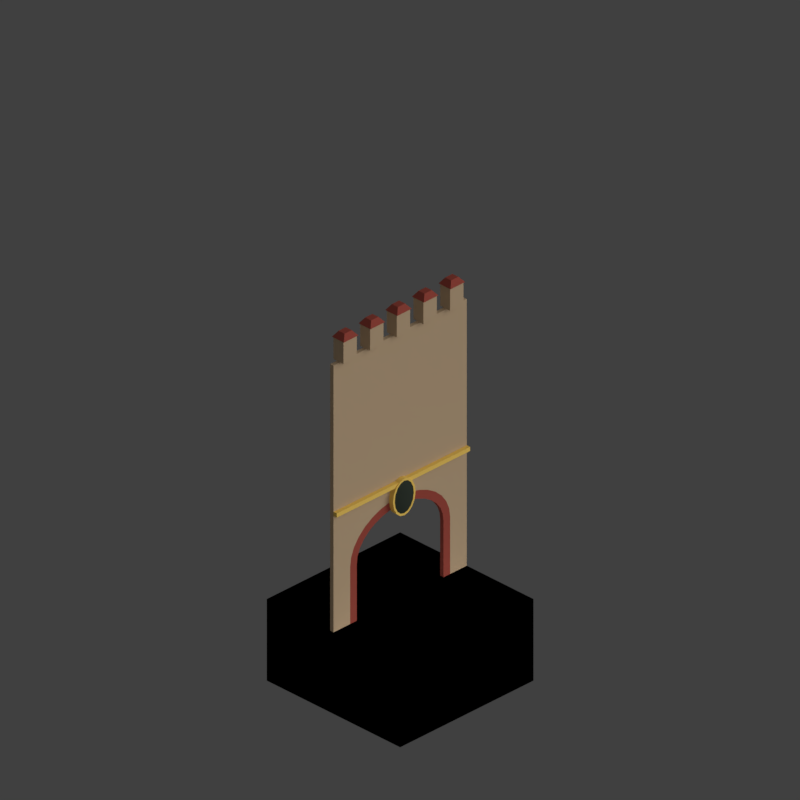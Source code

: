 # Source: wc6_V001.blend  (saved by Blender 2.79.0; exported with 4.5.12 LTS)
import bpy
from mathutils import Matrix  # noqa: F401  (used for matrix-valued properties, if any)

bpy.ops.wm.read_factory_settings(use_empty=True)
scene = bpy.context.scene
scene.name = 'Scene'

# ---- collections
col_collection_1 = bpy.data.collections.new('Collection 1'); scene.collection.children.link(col_collection_1)
col_collection_11 = bpy.data.collections.new('Collection 11'); scene.collection.children.link(col_collection_11)
col_collection_12 = bpy.data.collections.new('Collection 12'); scene.collection.children.link(col_collection_12)

# ---- materials (node trees are filled in below, after node groups)
mat_castle_wall = bpy.data.materials.new('Castle_Wall')
mat_castle_wall.alpha_threshold = 0.0
mat_castle_wall.use_transparent_shadow = False
mat_castle_wall.diffuse_color = (0.5409, 0.3958, 0.2498, 1.0)
mat_castle_wall.specular_color = (0.6819, 0.6819, 0.6819)
mat_castle_wall.roughness = 0.5
mat_castle_wall.specular_intensity = 1.0
mat_material_003 = bpy.data.materials.new('Material.003')
mat_material_003.alpha_threshold = 0.0
mat_material_003.use_transparent_shadow = False
mat_material_003.diffuse_color = (0.3511, 0.07321, 0.05365, 1.0)
mat_material_003.specular_color = (0.6819, 0.6819, 0.6819)
mat_material_003.roughness = 0.5
mat_material_003.specular_intensity = 0.634
mat_material_000 = bpy.data.materials.new('Material.000')
mat_material_000.alpha_threshold = 0.0
mat_material_000.use_transparent_shadow = False
mat_material_000.diffuse_color = (0.9364, 0.6265, 0.1357, 1.0)
mat_material_000.specular_color = (0.6819, 0.6819, 0.6819)
mat_material_000.roughness = 0.5
mat_material_000.specular_intensity = 0.591
mat_castle_emblem = bpy.data.materials.new('castle emblem')
mat_castle_emblem.alpha_threshold = 0.0
mat_castle_emblem.use_transparent_shadow = False
mat_castle_emblem.diffuse_color = (0.035, 0.04445, 0.03447, 1.0)
mat_castle_emblem.roughness = 0.5
mat_castle_wall_001 = bpy.data.materials.new('Castle_Wall.001')
mat_castle_wall_001.alpha_threshold = 0.0
mat_castle_wall_001.use_transparent_shadow = False
mat_castle_wall_001.diffuse_color = (0.5409, 0.3958, 0.2498, 1.0)
mat_castle_wall_001.specular_color = (0.6819, 0.6819, 0.6819)
mat_castle_wall_001.roughness = 0.5
mat_castle_wall_001.specular_intensity = 0.9283

# ---- material node trees

# ---- world
world_world = bpy.data.worlds.new('World'); scene.world = world_world
world_world.color = (0.05088, 0.05088, 0.05088)
world_world.use_sun_shadow = False
world_world.sun_shadow_jitter_overblur = 0.0
world_world.cycles.sampling_method = 'MANUAL'
world_world.light_settings.distance = 0.0

# ---- cameras
cam_camera = bpy.data.cameras.new('Camera')
cam_camera.type = 'ORTHO'
cam_camera.sensor_fit = 'HORIZONTAL'
cam_camera.clip_start = 220.0
cam_camera.clip_end = 340.0
cam_camera.lens = 35.0
cam_camera.sensor_width = 1.0
cam_camera.sensor_height = 18.0
cam_camera.ortho_scale = 16.97
cam_camera.shift_x = -0.0001725
cam_camera.shift_y = 0.25
cam_camera.dof.focus_distance = 0.0
cam_camera.dof.aperture_fstop = 128.0
cam_camera.dof.aperture_blades = 6

# ---- lights
light_lightdome = bpy.data.lights.new('LightDome', 'SUN')
light_lightdome.transmission_factor = 0.0
light_lightdome.angle = 0.1993
light_lightdome.energy = 0.1
light_lightdome.shadow_buffer_clip_start = 0.5
light_lightdome.shadow_soft_size = 0.1
light_lightdome.shadow_cascade_max_distance = 1000.0
light_fillerlight = bpy.data.lights.new('FillerLight', 'SUN')
light_fillerlight.transmission_factor = 0.0
light_fillerlight.angle = 0.9273
light_fillerlight.energy = 0.5
light_fillerlight.shadow_buffer_clip_start = 0.5
light_fillerlight.shadow_soft_size = 0.5
light_fillerlight.shadow_cascade_max_distance = 1000.0
light_mainlight = bpy.data.lights.new('MainLight', 'SUN')
light_mainlight.transmission_factor = 0.0
light_mainlight.angle = 0.9273
light_mainlight.energy = 1.3
light_mainlight.shadow_buffer_clip_start = 0.5
light_mainlight.shadow_soft_size = 0.5
light_mainlight.shadow_cascade_max_distance = 1000.0

# ---- meshes
me_cube_001 = bpy.data.meshes.new('Cube.001')
me_cube_001.from_pydata([(-2.0, -2.0, 0.0), (-2.0, -2.0, 1.633), (-2.0, 2.0, 0.0), (-2.0, 2.0, 1.633), (2.0, -2.0, 0.0), (2.0, -2.0, 1.633), (2.0, 2.0, 0.0), (2.0, 2.0, 1.633)], [], [(0, 1, 3, 2), (2, 3, 7, 6), (6, 7, 5, 4), (4, 5, 1, 0), (2, 6, 4, 0), (7, 3, 1, 5)])
me_cube_001.use_remesh_preserve_volume = False
me_cube_001.use_remesh_preserve_attributes = False
me_cube_001.use_mirror_vertex_groups = False
me_cube_001.update()
me_cube_002 = bpy.data.meshes.new('Cube.002')
me_cube_002.from_pydata([(-2.0, 8.941e-09, 0.0), (-2.0, 0.1, 0.0), (-2.0, 1.788e-08, 1.633), (-2.0, 0.1, 1.633), (2.0, 8.941e-09, 0.0), (2.0, 0.1, 0.0), (-2.0, 1.788e-08, 3.266), (-2.0, 0.1, 3.266), (2.0, 8.941e-09, 1.633), (2.0, 0.1, 1.633), (2.0, 1.788e-08, 3.266), (2.0, 0.1, 3.266)], [], [(0, 2, 3, 1), (1, 3, 9, 5), (0, 1, 5, 4), (4, 5, 9, 8), (2, 0, 4, 8), (2, 6, 7, 3), (3, 7, 11, 9), (7, 6, 10, 11), (8, 9, 11, 10), (6, 2, 8, 10)])
_uv = me_cube_002.uv_layers.new(name='UVMap')
_uv.uv.foreach_set('vector', [-1.15, -0.03166, -0.4083, -0.03168, -0.4083, 0.01374, -1.15, 0.01375, 1.0, 0.0, 1.0, 1.0, 2.063e-07, 1.0, 3.438e-07, 0.0, -1.15, 0.05931, -1.15, 0.01389, 0.6668, 0.01389, 0.6668, 0.05931, 2.15, -0.03169, 2.15, 0.01373, 1.408, 0.01372, 1.408, -0.03169, 1.0, 1.0, 1.0, 0.0, 6.876e-08, 0.0, 0.0, 1.0, -1.15, -0.03166, -0.4083, -0.03168, -0.4083, 0.01374, -1.15, 0.01375, 1.0, 0.0, 1.0, 1.0, 2.063e-07, 1.0, 3.438e-07, 0.0, -0.4083, 0.01374, -0.4083, -0.03168, 1.408, -0.03169, 1.408, 0.01372, 2.15, -0.03169, 2.15, 0.01373, 1.408, 0.01372, 1.408, -0.03169, 1.0, 1.0, 1.0, 0.0, 6.876e-08, 0.0, 0.0, 1.0])
me_cube_002.materials.append(mat_castle_wall)
me_cube_002.use_remesh_preserve_volume = False
me_cube_002.use_remesh_preserve_attributes = False
me_cube_002.use_mirror_vertex_groups = False
me_cube_002.update()
me_cube_000 = bpy.data.meshes.new('Cube.000')
me_cube_000.from_pydata([(-2.0, 8.941e-09, 0.0), (-2.0, 0.1, 0.0), (-2.0, 1.788e-08, 1.633), (-2.0, 0.1, 1.633), (2.0, 8.941e-09, 0.0), (2.0, 0.1, 0.0), (-2.0, 1.788e-08, 3.266), (-2.0, 0.1, 3.266), (2.0, 8.941e-09, 1.633), (2.0, 0.1, 1.633), (2.0, 1.788e-08, 3.266), (2.0, 0.1, 3.266)], [], [(0, 2, 3, 1), (1, 3, 9, 5), (0, 1, 5, 4), (4, 5, 9, 8), (2, 0, 4, 8), (2, 6, 7, 3), (3, 7, 11, 9), (7, 6, 10, 11), (8, 9, 11, 10), (6, 2, 8, 10)])
_uv = me_cube_000.uv_layers.new(name='UVMap')
_uv.uv.foreach_set('vector', [-1.15, -0.03166, -0.4083, -0.03168, -0.4083, 0.01374, -1.15, 0.01375, 1.0, 0.0, 1.0, 1.0, 2.063e-07, 1.0, 3.438e-07, 0.0, -1.15, 0.05931, -1.15, 0.01389, 0.6668, 0.01389, 0.6668, 0.05931, 2.15, -0.03169, 2.15, 0.01373, 1.408, 0.01372, 1.408, -0.03169, 1.0, 1.0, 1.0, 0.0, 6.876e-08, 0.0, 0.0, 1.0, -1.15, -0.03166, -0.4083, -0.03168, -0.4083, 0.01374, -1.15, 0.01375, 1.0, 0.0, 1.0, 1.0, 2.063e-07, 1.0, 3.438e-07, 0.0, -0.4083, 0.01374, -0.4083, -0.03168, 1.408, -0.03169, 1.408, 0.01372, 2.15, -0.03169, 2.15, 0.01373, 1.408, 0.01372, 1.408, -0.03169, 1.0, 1.0, 1.0, 0.0, 6.876e-08, 0.0, 0.0, 1.0])
me_cube_000.materials.append(mat_castle_wall)
me_cube_000.use_remesh_preserve_volume = False
me_cube_000.use_remesh_preserve_attributes = False
me_cube_000.use_mirror_vertex_groups = False
me_cube_000.update()
me_plane = bpy.data.meshes.new('Plane')
me_plane.from_pydata([(-1.6, 2.0, 0.0), (-1.4, 2.0, 0.0), (-1.2, 2.0, 0.0), (-1.0, 2.0, 0.0), (-0.8, 2.0, 0.0), (-0.6, 2.0, 0.0), (-0.4, 2.0, 0.0), (-0.2, 2.0, 0.0), (-1.192e-07, 2.0, 0.0), (0.2, 2.0, 0.0), (0.4, 2.0, 0.0), (0.6, 2.0, 0.0), (0.8, 2.0, 0.0), (1.0, 2.0, 0.0), (1.2, 2.0, 0.0), (1.4, 2.0, 0.0), (1.6, 2.0, 0.0), (1.8, 2.0, 0.0), (2.0, 2.0, 0.0), (-2.0, 2.0, 0.0), (2.0, -2.0, 0.0), (-2.0, -2.0, 0.0), (-1.8, 2.0, 0.0), (-1.8, -2.0, 0.0), (-1.6, -2.0, 0.0), (-1.4, -2.0, 0.0), (-1.2, -2.0, 0.0), (-1.0, -2.0, 0.0), (-0.8, -2.0, 0.0), (-0.6, -2.0, 0.0), (-0.4, -2.0, 0.0), (-0.2, -2.0, 0.0), (1.192e-07, -2.0, 0.0), (0.2, -2.0, 0.0), (0.4, -2.0, 0.0), (0.6, -2.0, 0.0), (0.8, -2.0, 0.0), (1.0, -2.0, 0.0), (1.2, -2.0, 0.0), (1.4, -2.0, 0.0), (1.6, -2.0, 0.0), (1.8, -2.0, 0.0), (2.0, 0.0, 0.0), (-2.0, 0.0, 0.0), (-1.8, 0.0, 0.0), (-1.6, 0.0, 0.0), (-1.4, 0.0, 0.0), (-1.2, 0.0, 0.0), (-1.0, 0.0, 0.0), (-0.8, 0.0, 0.0), (-0.6, 0.0, 0.0), (-0.4, 0.0, 0.0), (-0.2, 0.0, 0.0), (0.0, 0.0, 0.0), (0.2, 0.0, 0.0), (0.4, 0.0, 0.0), (0.6, 0.0, 0.0), (0.8, 0.0, 0.0), (1.0, 0.0, 0.0), (1.2, 0.0, 0.0), (1.4, 0.0, 0.0), (1.6, 0.0, 0.0), (1.8, 0.0, 0.0), (-0.6, -2.0, -2.0), (-0.4, -2.0, -2.0), (-0.8, -2.0, -2.0), (-1.0, -2.0, -2.0), (-1.2, -2.0, -2.0), (-1.4, -2.0, -2.0), (-1.6, -2.0, -2.0), (-1.8, -2.0, -2.0), (-2.0, -2.0, -2.0), (-1.6, 2.0, -2.0), (-1.8, 2.0, -2.0), (-1.4, 2.0, -2.0), (-1.2, 2.0, -2.0), (-1.0, 2.0, -2.0), (-0.8, 2.0, -2.0), (-0.6, 2.0, -2.0), (-0.4, 2.0, -2.0), (-0.2, 2.0, -2.0), (-1.192e-07, 2.0, -2.0), (0.2, 2.0, -2.0), (0.4, 2.0, -2.0), (0.6, 2.0, -2.0), (0.8, 2.0, -2.0), (1.0, 2.0, -2.0), (1.2, 2.0, -2.0), (1.4, 2.0, -2.0), (1.6, 2.0, -2.0), (1.8, 2.0, -2.0), (2.0, 2.0, -2.0), (-2.0, 2.0, -2.0), (2.0, 0.0, -2.0), (1.8, -2.0, -2.0), (2.0, -2.0, -2.0), (-2.0, 0.0, -2.0), (-0.2, -2.0, -2.0), (1.192e-07, -2.0, -2.0), (0.2, -2.0, -2.0), (0.4, -2.0, -2.0), (0.6, -2.0, -2.0), (0.8, -2.0, -2.0), (1.0, -2.0, -2.0), (1.2, -2.0, -2.0), (1.4, -2.0, -2.0), (1.6, -2.0, -2.0), (-1.8, 0.0, -2.0), (-1.6, 0.0, -2.0), (-1.4, 0.0, -2.0), (-1.2, 0.0, -2.0), (-1.0, 0.0, -2.0), (-0.8, 0.0, -2.0), (-0.6, 0.0, -2.0), (-0.4, 0.0, -2.0), (-0.2, 0.0, -2.0), (0.0, 0.0, -2.0), (0.2, 0.0, -2.0), (0.4, 0.0, -2.0), (0.6, 0.0, -2.0), (0.8, 0.0, -2.0), (1.0, 0.0, -2.0), (1.2, 0.0, -2.0), (1.4, 0.0, -2.0), (1.6, 0.0, -2.0), (1.8, 0.0, -2.0)], [], [(51, 52, 7, 6), (50, 51, 6, 5), (49, 50, 5, 4), (48, 49, 4, 3), (47, 48, 3, 2), (46, 47, 2, 1), (45, 46, 1, 0), (44, 45, 0, 22), (43, 44, 22, 19), (62, 42, 18, 17), (52, 53, 8, 7), (53, 54, 9, 8), (54, 55, 10, 9), (55, 56, 11, 10), (56, 57, 12, 11), (57, 58, 13, 12), (58, 59, 14, 13), (59, 60, 15, 14), (60, 61, 16, 15), (61, 62, 17, 16), (40, 41, 62, 61), (39, 40, 61, 60), (38, 39, 60, 59), (37, 38, 59, 58), (36, 37, 58, 57), (35, 36, 57, 56), (34, 35, 56, 55), (33, 34, 55, 54), (32, 33, 54, 53), (31, 32, 53, 52), (41, 20, 42, 62), (21, 23, 44, 43), (23, 24, 45, 44), (24, 25, 46, 45), (25, 26, 47, 46), (26, 27, 48, 47), (27, 28, 49, 48), (28, 29, 50, 49), (29, 30, 51, 50), (30, 31, 52, 51), (114, 79, 80, 115), (113, 78, 79, 114), (112, 77, 78, 113), (111, 76, 77, 112), (110, 75, 76, 111), (109, 74, 75, 110), (108, 72, 74, 109), (107, 73, 72, 108), (96, 92, 73, 107), (125, 90, 91, 93), (115, 80, 81, 116), (116, 81, 82, 117), (117, 82, 83, 118), (118, 83, 84, 119), (119, 84, 85, 120), (120, 85, 86, 121), (121, 86, 87, 122), (122, 87, 88, 123), (123, 88, 89, 124), (124, 89, 90, 125), (106, 124, 125, 94), (105, 123, 124, 106), (104, 122, 123, 105), (103, 121, 122, 104), (102, 120, 121, 103), (101, 119, 120, 102), (100, 118, 119, 101), (99, 117, 118, 100), (98, 116, 117, 99), (97, 115, 116, 98), (94, 125, 93, 95), (71, 96, 107, 70), (70, 107, 108, 69), (69, 108, 109, 68), (68, 109, 110, 67), (67, 110, 111, 66), (66, 111, 112, 65), (65, 112, 113, 63), (63, 113, 114, 64), (64, 114, 115, 97), (29, 63, 64, 30), (22, 73, 92, 19), (6, 79, 78, 5), (40, 106, 94, 41), (28, 65, 63, 29), (42, 93, 91, 18), (7, 80, 79, 6), (27, 66, 65, 28), (41, 94, 95, 20), (8, 81, 80, 7), (26, 67, 66, 27), (43, 96, 71, 21), (9, 82, 81, 8), (25, 68, 67, 26), (30, 64, 97, 31), (10, 83, 82, 9), (24, 69, 68, 25), (31, 97, 98, 32), (11, 84, 83, 10), (23, 70, 69, 24), (32, 98, 99, 33), (12, 85, 84, 11), (21, 71, 70, 23), (33, 99, 100, 34), (20, 95, 93, 42), (13, 86, 85, 12), (0, 72, 73, 22), (34, 100, 101, 35), (19, 92, 96, 43), (14, 87, 86, 13), (1, 74, 72, 0), (35, 101, 102, 36), (15, 88, 87, 14), (2, 75, 74, 1), (36, 102, 103, 37), (16, 89, 88, 15), (3, 76, 75, 2), (37, 103, 104, 38), (17, 90, 89, 16), (4, 77, 76, 3), (38, 104, 105, 39), (18, 91, 90, 17), (5, 78, 77, 4), (39, 105, 106, 40)])
me_plane.use_remesh_preserve_volume = False
me_plane.use_remesh_preserve_attributes = False
me_plane.use_mirror_vertex_groups = False
me_plane.update()
me_cylinder_001 = bpy.data.meshes.new('Cylinder.001')
me_cylinder_001.from_pydata([(0.0, 0.1, 0.725), (0.0, 0.0, 0.725), (0.2926, 0.1, 0.7034), (0.2926, 0.0, 0.7034), (0.574, 0.1, 0.6394), (0.574, 0.0, 0.6394), (0.8334, 0.1, 0.5354), (0.8334, 0.0, 0.5354), (1.061, 0.1, 0.3955), (1.061, 0.0, 0.3955), (1.247, 0.1, 0.225), (1.247, 0.0, 0.225), (1.386, 0.1, 0.03052), (1.386, 0.0, 0.03052), (1.471, 0.1, -0.1805), (1.471, 0.0, -0.1805), (1.5, 0.1, -0.4), (1.5, 0.0, -0.4), (-1.5, 0.1, -0.4), (-1.5, 0.0, -0.4), (-1.471, 0.1, -0.1805), (-1.471, 0.0, -0.1805), (-1.386, 0.1, 0.03052), (-1.386, 0.0, 0.03052), (-1.247, 0.1, 0.225), (-1.247, 0.0, 0.225), (-1.061, 0.1, 0.3955), (-1.061, 0.0, 0.3955), (-0.8334, 0.1, 0.5354), (-0.8334, 0.0, 0.5354), (-0.574, 0.1, 0.6394), (-0.574, 0.0, 0.6394), (-0.2926, 0.1, 0.7034), (-0.2926, 0.0, 0.7034), (-1.5, 0.1, -3.0), (-1.5, 0.0, -3.0), (1.5, 0.0, -3.0), (1.5, 0.1, -3.0)], [], [(0, 1, 3, 2), (2, 3, 5, 4), (4, 5, 7, 6), (6, 7, 9, 8), (8, 9, 11, 10), (10, 11, 13, 12), (12, 13, 15, 14), (14, 15, 17, 16), (18, 19, 21, 20), (20, 21, 23, 22), (22, 23, 25, 24), (24, 25, 27, 26), (26, 27, 29, 28), (28, 29, 31, 30), (30, 31, 33, 32), (32, 33, 1, 0), (19, 18, 34, 35), (16, 17, 36, 37)])
me_cylinder_001.materials.append(mat_material_003)
me_cylinder_001.use_remesh_preserve_volume = False
me_cylinder_001.use_remesh_preserve_attributes = False
me_cylinder_001.use_mirror_vertex_groups = False
me_cylinder_001.update()
me_cylinder = bpy.data.meshes.new('Cylinder')
me_cylinder.from_pydata([(0.0, 1.5, 0.725), (0.0, -1.5, 0.725), (0.2926, 1.5, 0.7034), (0.2926, -1.5, 0.7034), (0.574, 1.5, 0.6394), (0.574, -1.5, 0.6394), (0.8334, 1.5, 0.5354), (0.8334, -1.5, 0.5354), (1.061, 1.5, 0.3955), (1.061, -1.5, 0.3955), (1.247, 1.5, 0.225), (1.247, -1.5, 0.225), (1.386, 1.5, 0.03052), (1.386, -1.5, 0.03052), (1.471, 1.5, -0.1805), (1.471, -1.5, -0.1805), (1.5, 1.5, -0.4), (1.5, -1.5, -0.4), (-1.5, 1.5, -0.4), (-1.5, -1.5, -0.4), (-1.471, 1.5, -0.1805), (-1.471, -1.5, -0.1805), (-1.386, 1.5, 0.03052), (-1.386, -1.5, 0.03052), (-1.247, 1.5, 0.225), (-1.247, -1.5, 0.225), (-1.061, 1.5, 0.3955), (-1.061, -1.5, 0.3955), (-0.8334, 1.5, 0.5354), (-0.8334, -1.5, 0.5354), (-0.574, 1.5, 0.6394), (-0.574, -1.5, 0.6394), (-0.2926, 1.5, 0.7034), (-0.2926, -1.5, 0.7034), (-1.5, 1.5, -3.0), (-1.5, -1.5, -3.0), (0.0, -1.5, -0.4), (0.0, 1.5, -0.4), (0.0, 1.5, -3.0), (0.0, -1.5, -3.0), (1.5, -1.5, -3.0), (1.5, 1.5, -3.0)], [], [(0, 1, 3, 2), (2, 3, 5, 4), (4, 5, 7, 6), (6, 7, 9, 8), (8, 9, 11, 10), (10, 11, 13, 12), (12, 13, 15, 14), (14, 15, 17, 16), (18, 19, 21, 20), (20, 21, 23, 22), (22, 23, 25, 24), (24, 25, 27, 26), (26, 27, 29, 28), (28, 29, 31, 30), (30, 31, 33, 32), (32, 33, 1, 0), (19, 18, 34, 35), (16, 17, 40, 41), (9, 7, 36), (1, 33, 36), (25, 23, 36), (13, 11, 36), (29, 27, 36), (3, 1, 36), (17, 15, 36), (7, 5, 36), (33, 31, 36), (23, 21, 36), (11, 9, 36), (27, 25, 36), (15, 13, 36), (5, 3, 36), (31, 29, 36), (21, 19, 36), (24, 26, 37), (8, 10, 37), (20, 22, 37), (30, 32, 37), (4, 6, 37), (14, 16, 37), (0, 2, 37), (26, 28, 37), (10, 12, 37), (22, 24, 37), (32, 0, 37), (6, 8, 37), (18, 20, 37), (28, 30, 37), (2, 4, 37), (12, 14, 37), (36, 19, 35, 39), (37, 16, 41, 38), (18, 37, 38, 34), (17, 36, 39, 40), (41, 40, 39, 38), (35, 34, 38, 39)])
me_cylinder.use_remesh_preserve_volume = False
me_cylinder.use_remesh_preserve_attributes = False
me_cylinder.use_mirror_vertex_groups = False
me_cylinder.update()
me_cube_004 = bpy.data.meshes.new('Cube.004')
me_cube_004.from_pydata([(0.075, 6.512e-09, -2.98e-08), (-0.1145, 2.812e-09, -0.45), (0.075, -0.1292, -0.03425), (-0.1145, 0.02879, -0.3063), (0.075, -0.2386, -0.1318), (-0.1145, 0.06026, -0.3344), (0.075, -0.3118, -0.2778), (-0.1145, 0.0857, -0.3851), (0.075, -0.3375, -0.45), (-0.1145, 0.09537, -0.45), (0.075, -0.3118, -0.6222), (-0.1145, 0.0857, -0.5149), (0.075, -0.2386, -0.7682), (-0.1145, 0.06026, -0.5656), (0.075, -0.1292, -0.8657), (-0.1145, 0.02879, -0.5937), (0.075, -4.445e-08, -0.9), (-0.1145, -2.488e-08, -0.6013), (0.075, 0.1292, -0.8657), (-0.1145, -0.02879, -0.5937), (0.075, 0.2386, -0.7682), (-0.1145, -0.06026, -0.5656), (0.075, 0.3118, -0.6222), (-0.1145, -0.0857, -0.5149), (0.075, 0.3375, -0.45), (-0.1145, -0.09537, -0.45), (0.075, 0.3118, -0.2778), (-0.1145, -0.0857, -0.3851), (0.075, 0.2386, -0.1318), (-0.1145, -0.06026, -0.3344), (0.075, 0.1292, -0.03425), (-0.1145, 4.138e-08, -0.2987), (-0.075, -0.1292, -0.03425), (-0.075, -6.512e-09, -2.98e-08), (-0.075, -0.2386, -0.1318), (-0.075, -0.3118, -0.2778), (-0.075, -0.3375, -0.45), (-0.075, -0.3118, -0.6222), (-0.075, -0.2386, -0.7682), (-0.075, -0.1292, -0.8657), (-0.075, -5.747e-08, -0.9), (-0.075, 0.1292, -0.8657), (-0.075, 0.2386, -0.7682), (-0.075, 0.3118, -0.6222), (-0.075, 0.3375, -0.45), (-0.075, 0.3118, -0.2778), (-0.075, 0.2386, -0.1318), (-0.075, 0.1292, -0.03425), (-0.075, -0.1048, -0.07952), (-0.075, 1.98e-08, -0.05173), (-0.075, -0.1982, -0.1628), (-0.075, -0.2635, -0.2931), (-0.075, -0.2869, -0.45), (-0.075, -0.2635, -0.6069), (-0.075, -0.1982, -0.7372), (-0.075, -0.1048, -0.8205), (-0.075, -5.827e-08, -0.8483), (-0.075, 0.1048, -0.8205), (-0.075, 0.1982, -0.7372), (-0.075, 0.2635, -0.6069), (-0.075, 0.2869, -0.45), (-0.075, 0.2635, -0.2931), (-0.075, 0.1982, -0.1628), (-0.075, 0.1048, -0.07952), (-0.1145, -0.02879, -0.3063), (-0.065, -0.1048, -0.07952), (-0.065, 2.06e-08, -0.05173), (-0.065, -0.1982, -0.1628), (-0.065, -0.2635, -0.2931), (-0.065, -0.2869, -0.45), (-0.065, -0.2635, -0.6069), (-0.065, -0.1982, -0.7372), (-0.065, -0.1048, -0.8205), (-0.065, -5.747e-08, -0.8483), (-0.065, 0.1048, -0.8205), (-0.065, 0.1982, -0.7372), (-0.065, 0.2635, -0.6069), (-0.065, 0.2869, -0.45), (-0.065, 0.2635, -0.2931), (-0.065, 0.1982, -0.1628), (-0.065, 0.1048, -0.07952), (-0.09492, -0.0561, -0.1701), (-0.09492, 6.938e-08, -0.1552), (-0.09492, -0.1174, -0.2247), (-0.09492, -0.167, -0.3236), (-0.09492, -0.1858, -0.45), (-0.09492, -0.167, -0.5764), (-0.09492, -0.1174, -0.6753), (-0.09492, -0.0561, -0.7299), (-0.09492, -5.973e-08, -0.7448), (-0.09492, 0.0561, -0.7299), (-0.09492, 0.1174, -0.6753), (-0.09492, 0.167, -0.5764), (-0.09492, 0.1858, -0.45), (-0.09492, 0.167, -0.3236), (-0.09492, 0.1174, -0.2247), (-0.09492, 0.0561, -0.1701)], [], [(0, 33, 32, 2), (2, 32, 34, 4), (4, 34, 35, 6), (6, 35, 36, 8), (8, 36, 37, 10), (10, 37, 38, 12), (12, 38, 39, 14), (14, 39, 40, 16), (16, 40, 41, 18), (18, 41, 42, 20), (20, 42, 43, 22), (22, 43, 44, 24), (24, 44, 45, 26), (26, 45, 46, 28), (11, 13, 1), (28, 46, 47, 30), (30, 47, 33, 0), (0, 2, 4, 6, 8, 10, 12, 14, 16, 18, 20, 22, 24, 26, 28, 30), (49, 48, 32, 33), (48, 50, 34, 32), (50, 51, 35, 34), (51, 52, 36, 35), (52, 53, 37, 36), (53, 54, 38, 37), (54, 55, 39, 38), (55, 56, 40, 39), (56, 57, 41, 40), (57, 58, 42, 41), (58, 59, 43, 42), (59, 60, 44, 43), (60, 61, 45, 44), (61, 62, 46, 45), (62, 63, 47, 46), (63, 49, 33, 47), (27, 29, 1), (13, 15, 1), (29, 64, 1), (15, 17, 1), (31, 3, 1), (64, 31, 1), (17, 19, 1), (3, 5, 1), (19, 21, 1), (5, 7, 1), (21, 23, 1), (7, 9, 1), (23, 25, 1), (9, 11, 1), (25, 27, 1), (53, 52, 69, 70), (60, 59, 76, 77), (52, 51, 68, 69), (59, 58, 75, 76), (51, 50, 67, 68), (58, 57, 74, 75), (50, 48, 65, 67), (57, 56, 73, 74), (49, 63, 80, 66), (48, 49, 66, 65), (56, 55, 72, 73), (63, 62, 79, 80), (55, 54, 71, 72), (62, 61, 78, 79), (54, 53, 70, 71), (61, 60, 77, 78), (94, 93, 9, 7), (82, 81, 65, 66), (81, 83, 67, 65), (83, 84, 68, 67), (84, 85, 69, 68), (85, 86, 70, 69), (86, 87, 71, 70), (87, 88, 72, 71), (88, 89, 73, 72), (89, 90, 74, 73), (90, 91, 75, 74), (91, 92, 76, 75), (92, 93, 77, 76), (93, 94, 78, 77), (94, 95, 79, 78), (95, 96, 80, 79), (96, 82, 66, 80), (86, 85, 25, 23), (93, 92, 11, 9), (85, 84, 27, 25), (92, 91, 13, 11), (84, 83, 29, 27), (91, 90, 15, 13), (83, 81, 64, 29), (90, 89, 17, 15), (82, 96, 3, 31), (81, 82, 31, 64), (89, 88, 19, 17), (96, 95, 5, 3), (88, 87, 21, 19), (95, 94, 7, 5), (87, 86, 23, 21)])
me_cube_004.polygons.foreach_set('use_smooth', [True] * 97)
me_cube_004.polygons.foreach_set('material_index', [0, 0, 0, 0, 0, 0, 0, 0, 0, 0, 0, 0, 0, 0, 1, 0, 0, 0, 0, 0, 0, 0, 0, 0, 0, 0, 0, 0, 0, 0, 0, 0, 0, 0, 1, 1, 1, 1, 1, 1, 1, 1, 1, 1, 1, 1, 1, 1, 1, 0, 0, 0, 0, 0, 0, 0, 0, 0, 0, 0, 0, 0, 0, 0, 0, 1, 1, 1, 1, 1, 1, 1, 1, 1, 1, 1, 1, 1, 1, 1, 1, 1, 1, 1, 1, 1, 1, 1, 1, 1, 1, 1, 1, 1, 1, 1, 1])
me_cube_004.materials.append(mat_material_000)
me_cube_004.materials.append(mat_castle_emblem)
me_cube_004.use_remesh_preserve_volume = False
me_cube_004.use_remesh_preserve_attributes = False
me_cube_004.use_mirror_vertex_groups = False
me_cube_004.update()
me_cube_008 = bpy.data.meshes.new('Cube.008')
me_cube_008.from_pydata([(-0.1, 0.2, 0.0), (-0.1, -0.2, 0.0), (-0.1, 0.2, 0.5443), (-0.1, -0.2, 0.5443), (0.1, 0.2, 0.0), (0.1, -0.2, 0.0), (0.1, 0.2, 0.5443), (0.1, -0.2, 0.5443), (-0.1198, 0.2178, 0.5443), (-0.1198, -0.2178, 0.5443), (0.1198, 0.2178, 0.5443), (0.1198, -0.2178, 0.5443), (-0.0599, -0.1089, 0.6803), (-0.0599, 0.1089, 0.6803), (0.05989, 0.1089, 0.6803), (0.05989, -0.1089, 0.6803)], [], [(0, 1, 3, 2), (2, 3, 7, 6), (6, 7, 5, 4), (4, 5, 1, 0), (2, 6, 4, 0), (7, 3, 1, 5), (8, 10, 11, 9), (13, 12, 15, 14), (10, 8, 13, 14), (9, 11, 15, 12), (8, 9, 12, 13), (11, 10, 14, 15)])
me_cube_008.polygons.foreach_set('material_index', [0, 0, 0, 0, 0, 0, 1, 1, 1, 1, 1, 1])
me_cube_008.materials.append(mat_castle_wall_001)
me_cube_008.materials.append(mat_material_003)
me_cube_008.use_remesh_preserve_volume = False
me_cube_008.use_remesh_preserve_attributes = False
me_cube_008.use_mirror_vertex_groups = False
me_cube_008.update()
me_cube_003 = bpy.data.meshes.new('Cube.003')
me_cube_003.from_pydata([(-0.05, -2.0, -0.15), (-0.05, -2.0, -0.05), (-0.05, 2.0, -0.15), (-0.05, 2.0, -0.05), (0.05, -2.0, -0.15), (0.05, -2.0, -0.05), (0.05, 2.0, -0.15), (0.05, 2.0, -0.05)], [], [(0, 1, 3, 2), (2, 3, 7, 6), (6, 7, 5, 4), (4, 5, 1, 0), (2, 6, 4, 0), (7, 3, 1, 5)])
me_cube_003.materials.append(mat_material_000)
me_cube_003.use_remesh_preserve_volume = False
me_cube_003.use_remesh_preserve_attributes = False
me_cube_003.use_mirror_vertex_groups = False
me_cube_003.update()
lat_lattice_001 = bpy.data.lattices.new('Lattice.001')
lat_lattice_001.interpolation_type_u = 'KEY_LINEAR'
lat_lattice_001.interpolation_type_v = 'KEY_LINEAR'
lat_lattice_001.interpolation_type_w = 'KEY_LINEAR'
lat_lattice_001.points.foreach_set('co_deform', [-0.5, -0.5, -0.5, 0.5, -0.5, -0.5, -0.5, 0.5, -0.5, 0.5, 0.5, -0.5, -0.5, -0.5, 0.5, 0.5, -0.5, 0.5, -0.5, 0.5, 0.5, 0.5, 0.5, 0.5])

# ---- objects
ob_rig = bpy.data.objects.new('Rig', None)
ob_verticaljoint = bpy.data.objects.new('VerticalJoint', None)
ob_lightdome = bpy.data.objects.new('LightDome', light_lightdome)
ob_fillerlight = bpy.data.objects.new('FillerLight', light_fillerlight)
ob_mainlight = bpy.data.objects.new('Mainlight', light_mainlight)
ob_camera = bpy.data.objects.new('Camera', cam_camera)
ob_cube_001 = bpy.data.objects.new('Cube.001', me_cube_001)
ob_wall_000 = bpy.data.objects.new('Wall.000', me_cube_002)
ob_wall_002 = bpy.data.objects.new('Wall.002', me_cube_000)
ob_plane = bpy.data.objects.new('Plane', me_plane)
ob_lattice = bpy.data.objects.new('Lattice', lat_lattice_001)
ob_cylinder_001 = bpy.data.objects.new('Cylinder.001', me_cylinder_001)
ob_cylinder = bpy.data.objects.new('Cylinder', me_cylinder)
ob_cube_009 = bpy.data.objects.new('Cube.009', me_cube_004)
ob_empty_004 = bpy.data.objects.new('Empty.004', None)
ob_empty_003 = bpy.data.objects.new('Empty.003', None)
ob_empty_002 = bpy.data.objects.new('Empty.002', None)
ob_empty_001 = bpy.data.objects.new('Empty.001', None)
ob_empty = bpy.data.objects.new('Empty', None)
ob_cube_007 = bpy.data.objects.new('Cube.007', me_cube_008)
ob_cube_006 = bpy.data.objects.new('Cube.006', me_cube_008)
ob_cube_005 = bpy.data.objects.new('Cube.005', me_cube_008)
ob_cube_000 = bpy.data.objects.new('Cube.000', me_cube_008)
ob_cube_002 = bpy.data.objects.new('Cube.002', me_cube_003)
ob_cube_004 = bpy.data.objects.new('Cube.004', me_cube_008)

# ---- transforms, parenting, visibility, modifiers, constraints
ob_rig.location = (0.0, 0.0, 0.0)
ob_rig.rotation_mode = 'YXZ'
ob_rig.rotation_euler = (0.0, 0.0, -0.7854)
ob_rig.empty_image_offset = (0.0, 0.0)
ob_rig.hide_viewport = True
ob_rig.hide_select = True
ob_rig.lineart.crease_threshold = 0.0
ob_verticaljoint.parent = ob_rig
ob_verticaljoint.location = (0.0, 0.0, 0.0)
ob_verticaljoint.empty_image_offset = (0.0, 0.0)
ob_verticaljoint.hide_viewport = True
ob_verticaljoint.hide_select = True
ob_verticaljoint.lineart.crease_threshold = 0.0
ob_lightdome.parent = ob_verticaljoint
ob_lightdome.location = (0.0, 0.0, 0.0)
ob_lightdome.hide_select = True
ob_lightdome.lineart.crease_threshold = 0.0
ob_fillerlight.parent = ob_verticaljoint
ob_fillerlight.location = (0.0, 0.0, 0.0)
ob_fillerlight.rotation_euler = (0.0, -1.265, 2.007)
ob_fillerlight.hide_select = True
ob_fillerlight.lineart.crease_threshold = 0.0
ob_mainlight.parent = ob_verticaljoint
ob_mainlight.location = (0.0, 0.0, 0.0)
ob_mainlight.rotation_euler = (1.178, 0.0, 1.571)
ob_mainlight.hide_select = True
ob_mainlight.lineart.crease_threshold = 0.0
ob_camera.parent = ob_verticaljoint
ob_camera.location = (0.0, -241.9, 139.7)
ob_camera.rotation_euler = (1.047, 0.0, 0.0)
ob_camera.hide_select = True
ob_camera.lineart.crease_threshold = 0.0
ob_cube_001.location = (0.0, 0.0, 0.0)
ob_cube_001.scale = (1.0, 1.0, 0.5)
ob_cube_001.hide_render = True
ob_cube_001.display_type = 'WIRE'
ob_cube_001.lineart.crease_threshold = 0.0
_m = ob_cube_001.modifiers.new('Array', 'ARRAY')
_m.count = 6
_m.constant_offset_displace = (0.0, 0.0, 0.0)
_m.relative_offset_displace = (0.0, 0.0, 1.0)
ob_wall_000.location = (4.768e-07, 0.1, 3.266)
ob_wall_000.rotation_euler = (0.0, -0.0, 3.142)
ob_wall_000.lock_rotations_4d = False
ob_wall_000.empty_display_type = 'ARROWS'
ob_wall_000.lineart.crease_threshold = 0.0
_m = ob_wall_000.modifiers.new('Lattice', 'LATTICE')
_m.object = ob_lattice
_m = ob_wall_000.modifiers.new('Boolean', 'BOOLEAN')
_m.solver = 'FAST'
ob_wall_002.location = (4.768e-07, 0.1, 0.0)
ob_wall_002.rotation_euler = (0.0, -0.0, 3.142)
ob_wall_002.lock_rotations_4d = False
ob_wall_002.empty_display_type = 'ARROWS'
ob_wall_002.lineart.crease_threshold = 0.0
_m = ob_wall_002.modifiers.new('Lattice', 'LATTICE')
_m.object = ob_lattice
_m = ob_wall_002.modifiers.new('Boolean', 'BOOLEAN')
_m.object = ob_cylinder
_m.solver = 'FAST'
ob_plane.location = (0.0, 0.0, 0.0)
ob_plane.lineart.crease_threshold = 0.0
_m = ob_plane.modifiers.new('Lattice', 'LATTICE')
_m.object = ob_lattice
ob_lattice.location = (0.0, 0.0, 2.0)
ob_lattice.scale = (4.0, 4.0, 4.0)
ob_lattice.lineart.crease_threshold = 0.0
ob_cylinder_001.parent = ob_plane
ob_cylinder_001.location = (0.0, 0.0, 1.8)
ob_cylinder_001.lineart.crease_threshold = 0.0
_m = ob_cylinder_001.modifiers.new('Solidify', 'SOLIDIFY')
_m.thickness = 0.2
_m.nonmanifold_thickness_mode = 'FIXED'
_m.nonmanifold_merge_threshold = 0.0003
ob_cylinder.parent = ob_plane
ob_cylinder.location = (0.0, 0.0, 1.8)
ob_cylinder.hide_viewport = True
ob_cylinder.hide_render = True
ob_cylinder.lineart.crease_threshold = 0.0
ob_cube_009.parent = ob_plane
ob_cube_009.location = (0.0, -0.05, 3.0)
ob_cube_009.rotation_euler = (0.0, -0.0, 1.571)
ob_cube_009.lineart.crease_threshold = 0.0
_m = ob_cube_009.modifiers.new('EdgeSplit', 'EDGE_SPLIT')
ob_empty_004.parent = ob_plane
ob_empty_004.matrix_parent_inverse = Matrix(((1.0, 0.0, 0.0, -1.6), (0.0, 1.0, 0.0, -0.0), (0.0, 0.0, 1.0, -0.0), (0.0, 0.0, 0.0, 1.0)))
ob_empty_004.location = (1.6, 0.05, 7.121)
ob_empty_004.empty_image_offset = (0.0, 0.0)
ob_empty_004.lineart.crease_threshold = 0.0
ob_empty_003.parent = ob_plane
ob_empty_003.matrix_parent_inverse = Matrix(((1.0, 0.0, 0.0, -0.8), (0.0, 1.0, 0.0, 0.0), (0.0, 0.0, 1.0, 0.0), (0.0, 0.0, 0.0, 1.0)))
ob_empty_003.location = (0.8, 0.05, 7.121)
ob_empty_003.empty_image_offset = (0.0, 0.0)
ob_empty_003.lineart.crease_threshold = 0.0
ob_empty_002.parent = ob_plane
ob_empty_002.location = (3.576e-07, 0.05, 7.121)
ob_empty_002.empty_image_offset = (0.0, 0.0)
ob_empty_002.lineart.crease_threshold = 0.0
ob_empty_001.parent = ob_plane
ob_empty_001.matrix_parent_inverse = Matrix(((1.0, 0.0, 0.0, 0.8), (0.0, 1.0, 0.0, 0.0), (0.0, 0.0, 1.0, 0.0), (0.0, 0.0, 0.0, 1.0)))
ob_empty_001.location = (-0.8, 0.05, 7.121)
ob_empty_001.empty_image_offset = (0.0, 0.0)
ob_empty_001.lineart.crease_threshold = 0.0
ob_empty.parent = ob_plane
ob_empty.matrix_parent_inverse = Matrix(((1.0, 0.0, 0.0, 1.6), (0.0, 1.0, 0.0, 0.0), (0.0, 0.0, 1.0, 0.0), (0.0, 0.0, 0.0, 1.0)))
ob_empty.location = (-1.6, 0.05, 7.121)
ob_empty.empty_image_offset = (0.0, 0.0)
ob_empty.lineart.crease_threshold = 0.0
ob_cube_007.location = (1.6, 0.05, 6.531)
ob_cube_007.rotation_euler = (0.0, -0.0, 1.571)
ob_cube_007.scale = (1.5, 1.0, 1.0)
ob_cube_007.lineart.crease_threshold = 0.0
_vg = ob_cube_007.vertex_groups.new(name='vertex group bottom')
_vg.add([0, 1, 4, 5], 1.0, 'REPLACE')
_m = ob_cube_007.modifiers.new('Hook-Empty', 'HOOK')
_m.center = (-2.608e-08, -3.179e-07, 0.5896)
_m.matrix_inverse = ((1.132e-07, -1.0, 0.0, -3.576e-07), (1.5, 7.55e-08, 0.0, 3.725e-08), (0.0, 0.0, 1.0, -0.5896), (0.0, 0.0, 0.0, 1.0))
_m.object = ob_empty_004
_m = ob_cube_007.modifiers.new('Lattice', 'LATTICE')
_m.object = ob_lattice
_m.vertex_group = 'vertex group bottom'
ob_cube_006.location = (0.8, 0.05, 6.531)
ob_cube_006.rotation_euler = (0.0, -0.0, 1.571)
ob_cube_006.scale = (1.5, 1.0, 1.0)
ob_cube_006.lineart.crease_threshold = 0.0
_vg = ob_cube_006.vertex_groups.new(name='vertex group bottom')
_vg.add([0, 1, 4, 5], 1.0, 'REPLACE')
_m = ob_cube_006.modifiers.new('Hook-Empty', 'HOOK')
_m.center = (-2.608e-08, -3.179e-07, 0.5896)
_m.matrix_inverse = ((1.132e-07, -1.0, 0.0, -3.576e-07), (1.5, 7.55e-08, 0.0, 3.725e-08), (0.0, 0.0, 1.0, -0.5896), (0.0, 0.0, 0.0, 1.0))
_m.object = ob_empty_003
_m = ob_cube_006.modifiers.new('Lattice', 'LATTICE')
_m.object = ob_lattice
_m.vertex_group = 'vertex group bottom'
ob_cube_005.location = (0.0, 0.05, 6.531)
ob_cube_005.rotation_euler = (0.0, -0.0, 1.571)
ob_cube_005.scale = (1.5, 1.0, 1.0)
ob_cube_005.lineart.crease_threshold = 0.0
_vg = ob_cube_005.vertex_groups.new(name='vertex group bottom')
_vg.add([0, 1, 4, 5], 1.0, 'REPLACE')
_m = ob_cube_005.modifiers.new('Hook-Empty', 'HOOK')
_m.center = (-2.608e-08, -3.179e-07, 0.5896)
_m.matrix_inverse = ((1.132e-07, -1.0, 0.0, -3.576e-07), (1.5, 7.55e-08, 0.0, 3.725e-08), (0.0, 0.0, 1.0, -0.5896), (0.0, 0.0, 0.0, 1.0))
_m.object = ob_empty_002
_m = ob_cube_005.modifiers.new('Lattice', 'LATTICE')
_m.object = ob_lattice
_m.vertex_group = 'vertex group bottom'
ob_cube_000.location = (-0.8, 0.05, 6.531)
ob_cube_000.rotation_euler = (0.0, -0.0, 1.571)
ob_cube_000.scale = (1.5, 1.0, 1.0)
ob_cube_000.lineart.crease_threshold = 0.0
_vg = ob_cube_000.vertex_groups.new(name='vertex group bottom')
_vg.add([0, 1, 4, 5], 1.0, 'REPLACE')
_m = ob_cube_000.modifiers.new('Hook-Empty', 'HOOK')
_m.center = (-2.608e-08, -3.179e-07, 0.5896)
_m.matrix_inverse = ((1.132e-07, -1.0, 0.0, -3.576e-07), (1.5, 7.55e-08, 0.0, 3.725e-08), (0.0, 0.0, 1.0, -0.5896), (0.0, 0.0, 0.0, 1.0))
_m.object = ob_empty_001
_m = ob_cube_000.modifiers.new('Lattice', 'LATTICE')
_m.object = ob_lattice
_m.vertex_group = 'vertex group bottom'
ob_cube_002.location = (2.384e-07, -0.05, 3.0)
ob_cube_002.rotation_euler = (0.0, -0.0, 1.571)
ob_cube_002.lineart.crease_threshold = 0.0
_m = ob_cube_002.modifiers.new('Lattice', 'LATTICE')
_m.object = ob_lattice
ob_cube_004.location = (-1.6, 0.05, 6.531)
ob_cube_004.rotation_euler = (0.0, -0.0, 1.571)
ob_cube_004.scale = (1.5, 1.0, 1.0)
ob_cube_004.lineart.crease_threshold = 0.0
_vg = ob_cube_004.vertex_groups.new(name='vertex group bottom')
_vg.add([0, 1, 4, 5], 1.0, 'REPLACE')
_m = ob_cube_004.modifiers.new('Hook-Empty', 'HOOK')
_m.center = (-2.608e-08, -3.179e-07, 0.5896)
_m.matrix_inverse = ((1.132e-07, -1.0, 0.0, -3.576e-07), (1.5, 7.55e-08, 0.0, 3.725e-08), (0.0, 0.0, 1.0, -0.5896), (0.0, 0.0, 0.0, 1.0))
_m.object = ob_empty
_m = ob_cube_004.modifiers.new('Lattice', 'LATTICE')
_m.object = ob_lattice
_m.vertex_group = 'vertex group bottom'

# ---- collection membership
col_collection_1.objects.link(ob_rig)
col_collection_1.objects.link(ob_verticaljoint)
col_collection_1.objects.link(ob_lightdome)
col_collection_1.objects.link(ob_fillerlight)
col_collection_1.objects.link(ob_mainlight)
col_collection_1.objects.link(ob_camera)
col_collection_1.objects.link(ob_cube_001)
col_collection_1.objects.link(ob_wall_000)
col_collection_1.objects.link(ob_wall_002)
col_collection_11.objects.link(ob_plane)
col_collection_12.objects.link(ob_lattice)
col_collection_12.objects.link(ob_cylinder_001)
col_collection_12.objects.link(ob_cylinder)
col_collection_12.objects.link(ob_cube_009)
col_collection_12.objects.link(ob_empty_004)
col_collection_12.objects.link(ob_empty_003)
col_collection_12.objects.link(ob_empty_002)
col_collection_12.objects.link(ob_empty_001)
col_collection_12.objects.link(ob_empty)
col_collection_12.objects.link(ob_cube_007)
col_collection_12.objects.link(ob_cube_006)
col_collection_12.objects.link(ob_cube_005)
col_collection_12.objects.link(ob_cube_000)
col_collection_12.objects.link(ob_cube_002)
col_collection_12.objects.link(ob_cube_004)
def _layer_coll(name, lc=None):
    lc = lc or bpy.context.view_layer.layer_collection
    for c in lc.children:
        if c.name == name: return c
        r = _layer_coll(name, c)
        if r: return r
_layer_coll('Collection 11').holdout = True
_layer_coll('Collection 11').indirect_only = True

# ---- scene / render settings (as saved in the file)
scene.camera = ob_camera
scene.frame_start = 0; scene.frame_end = 250; scene.frame_set(1)
scene.render.engine = 'BLENDER_EEVEE_NEXT'
scene.render.image_settings.compression = 0
scene.render.resolution_x = 192
scene.render.resolution_y = 192
scene.render.dither_intensity = 0.0
scene.render.film_transparent = True
scene.cycles.use_denoising = False
scene.cycles.samples = 128
scene.cycles.sampling_pattern = 'TABULATED_SOBOL'
scene.cycles.use_adaptive_sampling = False
scene.cycles.use_light_tree = False
scene.cycles.blur_glossy = 0.0
scene.cycles.sample_clamp_indirect = 0.0
scene.view_settings.view_transform = 'Standard'
bpy.context.view_layer.update()
